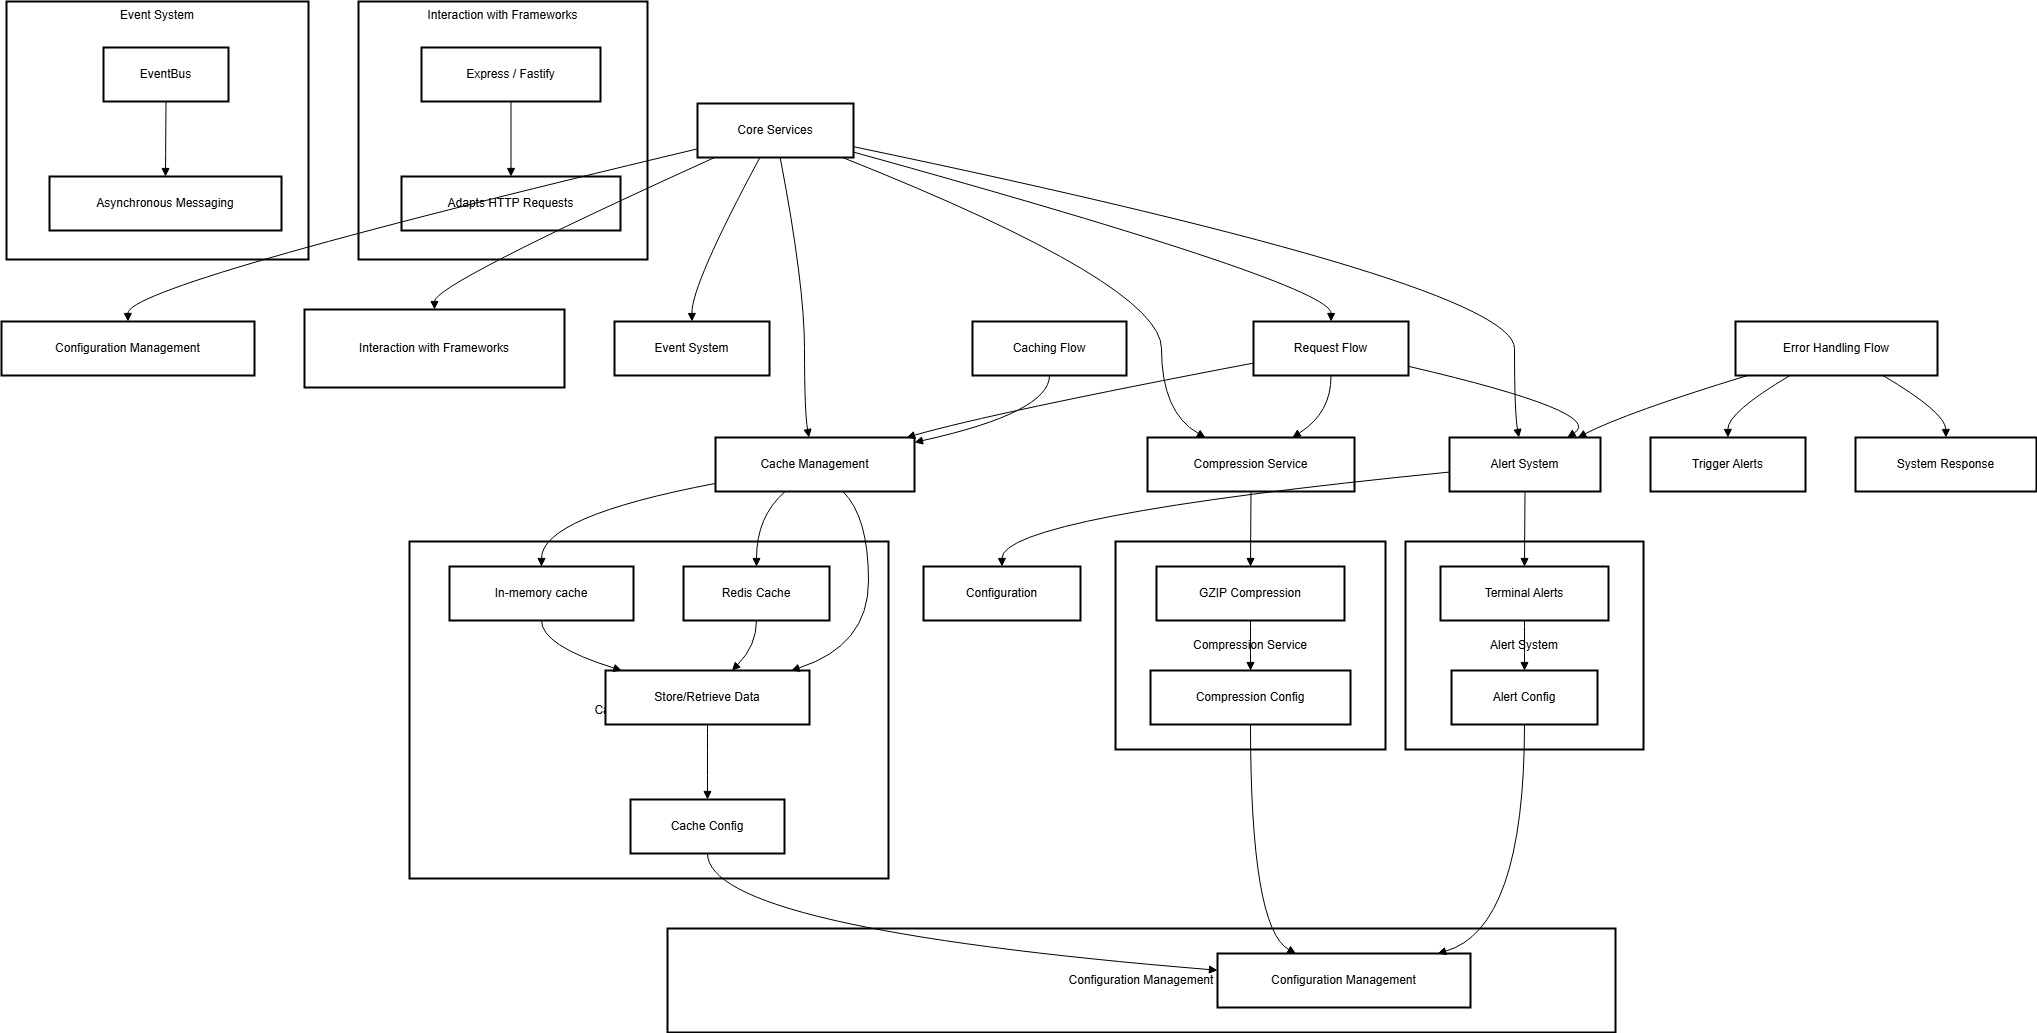

The diagram above was exported from draw.io. Its source (the exported page's mxGraphModel, read from the mxfile embedded in the PNG):
<mxGraphModel dx="1571" dy="833" grid="1" gridSize="10" guides="1" tooltips="1" connect="1" arrows="1" fold="1" page="1" pageScale="1" pageWidth="827" pageHeight="1169" math="0" shadow="0">
  <root>
    <mxCell id="0" />
    <mxCell id="1" parent="0" />
    <mxCell id="2" value="Event System" style="whiteSpace=wrap;strokeWidth=2;verticalAlign=top;" parent="1" vertex="1">
      <mxGeometry x="13" y="8" width="302" height="258" as="geometry" />
    </mxCell>
    <mxCell id="3" value="EventBus" style="whiteSpace=wrap;strokeWidth=2;" parent="2" vertex="1">
      <mxGeometry x="97" y="46" width="125" height="54" as="geometry" />
    </mxCell>
    <mxCell id="4" value="Asynchronous Messaging" style="whiteSpace=wrap;strokeWidth=2;" parent="2" vertex="1">
      <mxGeometry x="43" y="175" width="232" height="54" as="geometry" />
    </mxCell>
    <mxCell id="5" value="" style="curved=1;startArrow=none;endArrow=block;exitX=0.5;exitY=0.99;entryX=0.5;entryY=-0.01;" parent="2" source="3" target="4" edge="1">
      <mxGeometry relative="1" as="geometry">
        <Array as="points" />
      </mxGeometry>
    </mxCell>
    <mxCell id="6" value="Interaction with Frameworks" style="whiteSpace=wrap;strokeWidth=2;verticalAlign=top;" parent="1" vertex="1">
      <mxGeometry x="365" y="8" width="289" height="258" as="geometry" />
    </mxCell>
    <mxCell id="7" value="Express / Fastify" style="whiteSpace=wrap;strokeWidth=2;" parent="6" vertex="1">
      <mxGeometry x="63" y="46" width="179" height="54" as="geometry" />
    </mxCell>
    <mxCell id="8" value="Adapts HTTP Requests" style="whiteSpace=wrap;strokeWidth=2;" parent="6" vertex="1">
      <mxGeometry x="43" y="175" width="219" height="54" as="geometry" />
    </mxCell>
    <mxCell id="9" value="" style="curved=1;startArrow=none;endArrow=block;exitX=0.5;exitY=0.99;entryX=0.5;entryY=-0.01;" parent="6" source="7" target="8" edge="1">
      <mxGeometry relative="1" as="geometry">
        <Array as="points" />
      </mxGeometry>
    </mxCell>
    <mxCell id="10" value="Configuration Management" style="whiteSpace=wrap;strokeWidth=2;" parent="1" vertex="1">
      <mxGeometry x="674" y="935" width="948" height="104" as="geometry" />
    </mxCell>
    <mxCell id="11" value="Alert System" style="whiteSpace=wrap;strokeWidth=2;" parent="1" vertex="1">
      <mxGeometry x="1412" y="548" width="238" height="208" as="geometry" />
    </mxCell>
    <mxCell id="12" value="Compression Service" style="whiteSpace=wrap;strokeWidth=2;" parent="1" vertex="1">
      <mxGeometry x="1122" y="548" width="270" height="208" as="geometry" />
    </mxCell>
    <mxCell id="13" value="Cache Management" style="whiteSpace=wrap;strokeWidth=2;" parent="1" vertex="1">
      <mxGeometry x="416" y="548" width="479" height="337" as="geometry" />
    </mxCell>
    <mxCell id="14" value="Core Services" style="whiteSpace=wrap;strokeWidth=2;" parent="1" vertex="1">
      <mxGeometry x="704" y="110" width="156" height="54" as="geometry" />
    </mxCell>
    <mxCell id="15" value="Cache Management" style="whiteSpace=wrap;strokeWidth=2;" parent="1" vertex="1">
      <mxGeometry x="722" y="444" width="199" height="54" as="geometry" />
    </mxCell>
    <mxCell id="16" value="Compression Service" style="whiteSpace=wrap;strokeWidth=2;" parent="1" vertex="1">
      <mxGeometry x="1154" y="444" width="207" height="54" as="geometry" />
    </mxCell>
    <mxCell id="17" value="Alert System" style="whiteSpace=wrap;strokeWidth=2;" parent="1" vertex="1">
      <mxGeometry x="1456" y="444" width="151" height="54" as="geometry" />
    </mxCell>
    <mxCell id="18" value="Configuration Management" style="whiteSpace=wrap;strokeWidth=2;" parent="1" vertex="1">
      <mxGeometry x="8" y="328" width="253" height="54" as="geometry" />
    </mxCell>
    <mxCell id="19" value="Interaction with Frameworks" style="whiteSpace=wrap;strokeWidth=2;" parent="1" vertex="1">
      <mxGeometry x="311" y="316" width="260" height="78" as="geometry" />
    </mxCell>
    <mxCell id="20" value="Event System" style="whiteSpace=wrap;strokeWidth=2;" parent="1" vertex="1">
      <mxGeometry x="621" y="328" width="155" height="54" as="geometry" />
    </mxCell>
    <mxCell id="21" value="In-memory cache" style="whiteSpace=wrap;strokeWidth=2;" parent="1" vertex="1">
      <mxGeometry x="456" y="573" width="184" height="54" as="geometry" />
    </mxCell>
    <mxCell id="22" value="Redis Cache" style="whiteSpace=wrap;strokeWidth=2;" parent="1" vertex="1">
      <mxGeometry x="690" y="573" width="146" height="54" as="geometry" />
    </mxCell>
    <mxCell id="23" value="GZIP Compression" style="whiteSpace=wrap;strokeWidth=2;" parent="1" vertex="1">
      <mxGeometry x="1163" y="573" width="188" height="54" as="geometry" />
    </mxCell>
    <mxCell id="24" value="Terminal Alerts" style="whiteSpace=wrap;strokeWidth=2;" parent="1" vertex="1">
      <mxGeometry x="1447" y="573" width="168" height="54" as="geometry" />
    </mxCell>
    <mxCell id="25" value="Configuration" style="whiteSpace=wrap;strokeWidth=2;" parent="1" vertex="1">
      <mxGeometry x="930" y="573" width="157" height="54" as="geometry" />
    </mxCell>
    <mxCell id="26" value="Store/Retrieve Data" style="whiteSpace=wrap;strokeWidth=2;" parent="1" vertex="1">
      <mxGeometry x="612" y="677" width="204" height="54" as="geometry" />
    </mxCell>
    <mxCell id="27" value="Cache Config" style="whiteSpace=wrap;strokeWidth=2;" parent="1" vertex="1">
      <mxGeometry x="637" y="806" width="154" height="54" as="geometry" />
    </mxCell>
    <mxCell id="28" value="Compression Config" style="whiteSpace=wrap;strokeWidth=2;" parent="1" vertex="1">
      <mxGeometry x="1157" y="677" width="200" height="54" as="geometry" />
    </mxCell>
    <mxCell id="29" value="Alert Config" style="whiteSpace=wrap;strokeWidth=2;" parent="1" vertex="1">
      <mxGeometry x="1458" y="677" width="146" height="54" as="geometry" />
    </mxCell>
    <mxCell id="30" value="Configuration Management" style="whiteSpace=wrap;strokeWidth=2;" parent="1" vertex="1">
      <mxGeometry x="1224" y="960" width="253" height="54" as="geometry" />
    </mxCell>
    <mxCell id="31" value="Request Flow" style="whiteSpace=wrap;strokeWidth=2;" parent="1" vertex="1">
      <mxGeometry x="1260" y="328" width="155" height="54" as="geometry" />
    </mxCell>
    <mxCell id="32" value="Error Handling Flow" style="whiteSpace=wrap;strokeWidth=2;" parent="1" vertex="1">
      <mxGeometry x="1742" y="328" width="202" height="54" as="geometry" />
    </mxCell>
    <mxCell id="33" value="Trigger Alerts" style="whiteSpace=wrap;strokeWidth=2;" parent="1" vertex="1">
      <mxGeometry x="1657" y="444" width="155" height="54" as="geometry" />
    </mxCell>
    <mxCell id="34" value="System Response" style="whiteSpace=wrap;strokeWidth=2;" parent="1" vertex="1">
      <mxGeometry x="1862" y="444" width="181" height="54" as="geometry" />
    </mxCell>
    <mxCell id="35" value="Caching Flow" style="whiteSpace=wrap;strokeWidth=2;" parent="1" vertex="1">
      <mxGeometry x="979" y="328" width="154" height="54" as="geometry" />
    </mxCell>
    <mxCell id="36" value="" style="curved=1;startArrow=none;endArrow=block;exitX=0.53;exitY=1;entryX=0.47;entryY=0;" parent="1" source="14" target="15" edge="1">
      <mxGeometry relative="1" as="geometry">
        <Array as="points">
          <mxPoint x="811" y="291" />
          <mxPoint x="811" y="419" />
        </Array>
      </mxGeometry>
    </mxCell>
    <mxCell id="37" value="" style="curved=1;startArrow=none;endArrow=block;exitX=0.93;exitY=1;entryX=0.28;entryY=0;" parent="1" source="14" target="16" edge="1">
      <mxGeometry relative="1" as="geometry">
        <Array as="points">
          <mxPoint x="1168" y="291" />
          <mxPoint x="1168" y="419" />
        </Array>
      </mxGeometry>
    </mxCell>
    <mxCell id="38" value="" style="curved=1;startArrow=none;endArrow=block;exitX=1;exitY=0.8;entryX=0.46;entryY=0;" parent="1" source="14" target="17" edge="1">
      <mxGeometry relative="1" as="geometry">
        <Array as="points">
          <mxPoint x="1521" y="291" />
          <mxPoint x="1521" y="419" />
        </Array>
      </mxGeometry>
    </mxCell>
    <mxCell id="39" value="" style="curved=1;startArrow=none;endArrow=block;exitX=0;exitY=0.84;entryX=0.5;entryY=0;" parent="1" source="14" target="18" edge="1">
      <mxGeometry relative="1" as="geometry">
        <Array as="points">
          <mxPoint x="134" y="291" />
        </Array>
      </mxGeometry>
    </mxCell>
    <mxCell id="40" value="" style="curved=1;startArrow=none;endArrow=block;exitX=0.11;exitY=1;entryX=0.5;entryY=0;" parent="1" source="14" target="19" edge="1">
      <mxGeometry relative="1" as="geometry">
        <Array as="points">
          <mxPoint x="441" y="291" />
        </Array>
      </mxGeometry>
    </mxCell>
    <mxCell id="41" value="" style="curved=1;startArrow=none;endArrow=block;exitX=0.4;exitY=1;entryX=0.5;entryY=0;" parent="1" source="14" target="20" edge="1">
      <mxGeometry relative="1" as="geometry">
        <Array as="points">
          <mxPoint x="698" y="291" />
        </Array>
      </mxGeometry>
    </mxCell>
    <mxCell id="42" value="" style="curved=1;startArrow=none;endArrow=block;exitX=0;exitY=0.85;entryX=0.5;entryY=0;" parent="1" source="15" target="21" edge="1">
      <mxGeometry relative="1" as="geometry">
        <Array as="points">
          <mxPoint x="548" y="523" />
        </Array>
      </mxGeometry>
    </mxCell>
    <mxCell id="43" value="" style="curved=1;startArrow=none;endArrow=block;exitX=0.35;exitY=1;entryX=0.5;entryY=0;" parent="1" source="15" target="22" edge="1">
      <mxGeometry relative="1" as="geometry">
        <Array as="points">
          <mxPoint x="763" y="523" />
        </Array>
      </mxGeometry>
    </mxCell>
    <mxCell id="44" value="" style="curved=1;startArrow=none;endArrow=block;exitX=0.5;exitY=1;entryX=0.5;entryY=0;" parent="1" source="16" target="23" edge="1">
      <mxGeometry relative="1" as="geometry">
        <Array as="points" />
      </mxGeometry>
    </mxCell>
    <mxCell id="45" value="" style="curved=1;startArrow=none;endArrow=block;exitX=0.5;exitY=1;entryX=0.5;entryY=0;" parent="1" source="17" target="24" edge="1">
      <mxGeometry relative="1" as="geometry">
        <Array as="points" />
      </mxGeometry>
    </mxCell>
    <mxCell id="46" value="" style="curved=1;startArrow=none;endArrow=block;exitX=0;exitY=0.64;entryX=0.5;entryY=0;" parent="1" source="17" target="25" edge="1">
      <mxGeometry relative="1" as="geometry">
        <Array as="points">
          <mxPoint x="1008" y="523" />
        </Array>
      </mxGeometry>
    </mxCell>
    <mxCell id="47" value="" style="curved=1;startArrow=none;endArrow=block;exitX=0.5;exitY=1;entryX=0.08;entryY=0;" parent="1" source="21" target="26" edge="1">
      <mxGeometry relative="1" as="geometry">
        <Array as="points">
          <mxPoint x="548" y="652" />
        </Array>
      </mxGeometry>
    </mxCell>
    <mxCell id="48" value="" style="curved=1;startArrow=none;endArrow=block;exitX=0.5;exitY=1;entryX=0.62;entryY=0;" parent="1" source="22" target="26" edge="1">
      <mxGeometry relative="1" as="geometry">
        <Array as="points">
          <mxPoint x="763" y="652" />
        </Array>
      </mxGeometry>
    </mxCell>
    <mxCell id="49" value="" style="curved=1;startArrow=none;endArrow=block;exitX=0.5;exitY=1;entryX=0.5;entryY=0;" parent="1" source="26" target="27" edge="1">
      <mxGeometry relative="1" as="geometry">
        <Array as="points" />
      </mxGeometry>
    </mxCell>
    <mxCell id="50" value="" style="curved=1;startArrow=none;endArrow=block;exitX=0.5;exitY=1;entryX=0.5;entryY=0;" parent="1" source="23" target="28" edge="1">
      <mxGeometry relative="1" as="geometry">
        <Array as="points" />
      </mxGeometry>
    </mxCell>
    <mxCell id="51" value="" style="curved=1;startArrow=none;endArrow=block;exitX=0.5;exitY=1;entryX=0.5;entryY=0;" parent="1" source="24" target="29" edge="1">
      <mxGeometry relative="1" as="geometry">
        <Array as="points" />
      </mxGeometry>
    </mxCell>
    <mxCell id="52" value="" style="curved=1;startArrow=none;endArrow=block;exitX=0.5;exitY=1;entryX=0;entryY=0.31;" parent="1" source="27" target="30" edge="1">
      <mxGeometry relative="1" as="geometry">
        <Array as="points">
          <mxPoint x="714" y="935" />
        </Array>
      </mxGeometry>
    </mxCell>
    <mxCell id="53" value="" style="curved=1;startArrow=none;endArrow=block;exitX=0.5;exitY=1;entryX=0.31;entryY=0;" parent="1" source="28" target="30" edge="1">
      <mxGeometry relative="1" as="geometry">
        <Array as="points">
          <mxPoint x="1257" y="935" />
        </Array>
      </mxGeometry>
    </mxCell>
    <mxCell id="54" value="" style="curved=1;startArrow=none;endArrow=block;exitX=0.5;exitY=1;entryX=0.87;entryY=0;" parent="1" source="29" target="30" edge="1">
      <mxGeometry relative="1" as="geometry">
        <Array as="points">
          <mxPoint x="1531" y="935" />
        </Array>
      </mxGeometry>
    </mxCell>
    <mxCell id="55" value="" style="curved=1;startArrow=none;endArrow=block;exitX=1;exitY=0.9;entryX=0.5;entryY=0;" parent="1" source="14" target="31" edge="1">
      <mxGeometry relative="1" as="geometry">
        <Array as="points">
          <mxPoint x="1338" y="291" />
        </Array>
      </mxGeometry>
    </mxCell>
    <mxCell id="56" value="" style="curved=1;startArrow=none;endArrow=block;exitX=0;exitY=0.77;entryX=0.96;entryY=0;" parent="1" source="31" target="15" edge="1">
      <mxGeometry relative="1" as="geometry">
        <Array as="points">
          <mxPoint x="1000" y="419" />
        </Array>
      </mxGeometry>
    </mxCell>
    <mxCell id="57" value="" style="curved=1;startArrow=none;endArrow=block;exitX=0.5;exitY=1;entryX=0.7;entryY=0;" parent="1" source="31" target="16" edge="1">
      <mxGeometry relative="1" as="geometry">
        <Array as="points">
          <mxPoint x="1338" y="419" />
        </Array>
      </mxGeometry>
    </mxCell>
    <mxCell id="58" value="" style="curved=1;startArrow=none;endArrow=block;exitX=1;exitY=0.83;entryX=0.78;entryY=0;" parent="1" source="31" target="17" edge="1">
      <mxGeometry relative="1" as="geometry">
        <Array as="points">
          <mxPoint x="1613" y="419" />
        </Array>
      </mxGeometry>
    </mxCell>
    <mxCell id="59" value="" style="curved=1;startArrow=none;endArrow=block;exitX=0.06;exitY=1;entryX=0.85;entryY=0;" parent="1" source="32" target="17" edge="1">
      <mxGeometry relative="1" as="geometry">
        <Array as="points">
          <mxPoint x="1633" y="419" />
        </Array>
      </mxGeometry>
    </mxCell>
    <mxCell id="60" value="" style="curved=1;startArrow=none;endArrow=block;exitX=0.27;exitY=1;entryX=0.5;entryY=0;" parent="1" source="32" target="33" edge="1">
      <mxGeometry relative="1" as="geometry">
        <Array as="points">
          <mxPoint x="1734" y="419" />
        </Array>
      </mxGeometry>
    </mxCell>
    <mxCell id="61" value="" style="curved=1;startArrow=none;endArrow=block;exitX=0.73;exitY=1;entryX=0.5;entryY=0;" parent="1" source="32" target="34" edge="1">
      <mxGeometry relative="1" as="geometry">
        <Array as="points">
          <mxPoint x="1952" y="419" />
        </Array>
      </mxGeometry>
    </mxCell>
    <mxCell id="62" value="" style="curved=1;startArrow=none;endArrow=block;exitX=0.5;exitY=1;entryX=1;entryY=0.09;" parent="1" source="35" target="15" edge="1">
      <mxGeometry relative="1" as="geometry">
        <Array as="points">
          <mxPoint x="1056" y="419" />
        </Array>
      </mxGeometry>
    </mxCell>
    <mxCell id="63" value="" style="curved=1;startArrow=none;endArrow=block;exitX=0.64;exitY=1;entryX=0.91;entryY=0;" parent="1" source="15" target="26" edge="1">
      <mxGeometry relative="1" as="geometry">
        <Array as="points">
          <mxPoint x="875" y="523" />
          <mxPoint x="875" y="652" />
        </Array>
      </mxGeometry>
    </mxCell>
  </root>
</mxGraphModel>